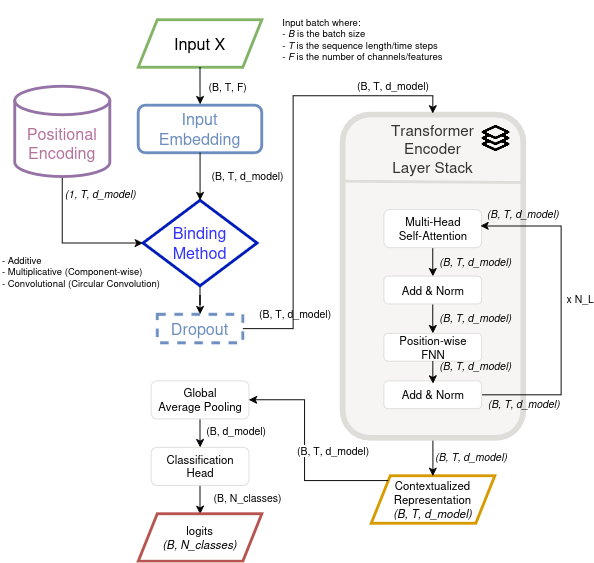

The diagram above was exported from draw.io. Its source (the exported page's mxGraphModel, read from the mxfile embedded in the PNG):
<mxGraphModel dx="715" dy="1050" grid="1" gridSize="10" guides="1" tooltips="1" connect="1" arrows="1" fold="1" page="1" pageScale="1" pageWidth="850" pageHeight="1100" math="0" shadow="0">
  <root>
    <mxCell id="Xn84C72ceCRqeHrLOQbM-0" />
    <mxCell id="Xn84C72ceCRqeHrLOQbM-1" parent="Xn84C72ceCRqeHrLOQbM-0" />
    <mxCell id="-ekmFwjxPLB6IquPZ5EX-15" value="" style="group;fontSize=16;" vertex="1" connectable="0" parent="Xn84C72ceCRqeHrLOQbM-1">
      <mxGeometry x="480" y="140" width="236.45999999999998" height="450" as="geometry" />
    </mxCell>
    <mxCell id="-ekmFwjxPLB6IquPZ5EX-27" value="&lt;div&gt;Contextualized&lt;/div&gt;&lt;div&gt;Representation&lt;/div&gt;&lt;div&gt;&lt;i&gt;(B, T, d_model)&lt;/i&gt;&lt;/div&gt;" style="shape=parallelogram;perimeter=parallelogramPerimeter;whiteSpace=wrap;html=1;fixedSize=1;fillColor=none;strokeColor=#d79b00;fontSize=12;strokeWidth=3;container=0;" vertex="1" parent="-ekmFwjxPLB6IquPZ5EX-15">
      <mxGeometry x="30" y="380" width="130" height="50" as="geometry" />
    </mxCell>
    <mxCell id="-ekmFwjxPLB6IquPZ5EX-28" value="&lt;div&gt;&lt;i&gt;(B, T, d_model)&lt;/i&gt;&lt;/div&gt;" style="edgeStyle=orthogonalEdgeStyle;rounded=0;orthogonalLoop=1;jettySize=auto;html=1;entryX=0.5;entryY=0;entryDx=0;entryDy=0;" edge="1" parent="-ekmFwjxPLB6IquPZ5EX-15" source="-ekmFwjxPLB6IquPZ5EX-13" target="-ekmFwjxPLB6IquPZ5EX-27">
      <mxGeometry y="40" relative="1" as="geometry">
        <mxPoint as="offset" />
      </mxGeometry>
    </mxCell>
    <mxCell id="-ekmFwjxPLB6IquPZ5EX-13" value="&lt;div&gt;&lt;font style=&quot;font-size: 16px;&quot;&gt;Transformer&lt;/font&gt;&lt;/div&gt;&lt;div&gt;&lt;font style=&quot;font-size: 16px;&quot;&gt;Encoder&lt;/font&gt;&lt;/div&gt;&lt;div&gt;&lt;font style=&quot;font-size: 16px;&quot;&gt;Layer Stack&lt;/font&gt;&lt;/div&gt;" style="rounded=1;whiteSpace=wrap;html=1;fillColor=light-dark(#f6f5f4, #272727);strokeColor=light-dark(#deddda, #959595);strokeWidth=6;fontColor=#333333;verticalAlign=top;" vertex="1" parent="-ekmFwjxPLB6IquPZ5EX-15">
      <mxGeometry width="190" height="340" as="geometry" />
    </mxCell>
    <mxCell id="-ekmFwjxPLB6IquPZ5EX-14" value="" style="endArrow=none;html=1;rounded=0;exitX=0.004;exitY=0.168;exitDx=0;exitDy=0;exitPerimeter=0;entryX=0.989;entryY=0.172;entryDx=0;entryDy=0;entryPerimeter=0;strokeWidth=3;fillColor=#f5f5f5;strokeColor=light-dark(#deddda, #959595);" edge="1" parent="-ekmFwjxPLB6IquPZ5EX-15">
      <mxGeometry width="50" height="50" relative="1" as="geometry">
        <mxPoint x="1.4299999999999908" y="69.99999999999989" as="sourcePoint" />
        <mxPoint x="188.58000000000007" y="71.35999999999979" as="targetPoint" />
      </mxGeometry>
    </mxCell>
    <mxCell id="-ekmFwjxPLB6IquPZ5EX-29" style="edgeStyle=orthogonalEdgeStyle;rounded=0;orthogonalLoop=1;jettySize=auto;html=1;entryX=0.5;entryY=0;entryDx=0;entryDy=0;" edge="1" parent="-ekmFwjxPLB6IquPZ5EX-15" source="-ekmFwjxPLB6IquPZ5EX-17" target="-ekmFwjxPLB6IquPZ5EX-21">
      <mxGeometry relative="1" as="geometry" />
    </mxCell>
    <mxCell id="-ekmFwjxPLB6IquPZ5EX-17" value="&lt;div&gt;Multi-Head&lt;/div&gt;&lt;div&gt;Self-Attention&lt;/div&gt;" style="rounded=1;whiteSpace=wrap;html=1;strokeColor=light-dark(#deddda, #ededed);" vertex="1" parent="-ekmFwjxPLB6IquPZ5EX-15">
      <mxGeometry x="43.54" y="100" width="102.92" height="40" as="geometry" />
    </mxCell>
    <mxCell id="-ekmFwjxPLB6IquPZ5EX-20" value="x N_L" style="edgeStyle=orthogonalEdgeStyle;rounded=0;orthogonalLoop=1;jettySize=auto;html=1;entryX=0.987;entryY=0.418;entryDx=0;entryDy=0;entryPerimeter=0;exitX=1;exitY=0.5;exitDx=0;exitDy=0;" edge="1" parent="-ekmFwjxPLB6IquPZ5EX-15" source="-ekmFwjxPLB6IquPZ5EX-26" target="-ekmFwjxPLB6IquPZ5EX-17">
      <mxGeometry x="0.0669" y="-20" relative="1" as="geometry">
        <Array as="points">
          <mxPoint x="230" y="295" />
          <mxPoint x="230" y="117" />
          <mxPoint x="145" y="117" />
        </Array>
        <mxPoint as="offset" />
      </mxGeometry>
    </mxCell>
    <mxCell id="-ekmFwjxPLB6IquPZ5EX-30" style="edgeStyle=orthogonalEdgeStyle;rounded=0;orthogonalLoop=1;jettySize=auto;html=1;entryX=0.5;entryY=0;entryDx=0;entryDy=0;" edge="1" parent="-ekmFwjxPLB6IquPZ5EX-15" source="-ekmFwjxPLB6IquPZ5EX-21" target="-ekmFwjxPLB6IquPZ5EX-25">
      <mxGeometry relative="1" as="geometry" />
    </mxCell>
    <mxCell id="-ekmFwjxPLB6IquPZ5EX-21" value="&lt;div&gt;Add &amp;amp; Norm&lt;/div&gt;" style="rounded=1;whiteSpace=wrap;html=1;strokeColor=light-dark(#deddda, #ededed);" vertex="1" parent="-ekmFwjxPLB6IquPZ5EX-15">
      <mxGeometry x="43.54" y="170" width="102.92" height="29.24" as="geometry" />
    </mxCell>
    <mxCell id="-ekmFwjxPLB6IquPZ5EX-25" value="&lt;div&gt;Position-wise&lt;/div&gt;&lt;div&gt;FNN&lt;/div&gt;" style="rounded=1;whiteSpace=wrap;html=1;strokeColor=light-dark(#deddda, #ededed);" vertex="1" parent="-ekmFwjxPLB6IquPZ5EX-15">
      <mxGeometry x="43.54000000000002" y="230" width="102.92" height="29.24" as="geometry" />
    </mxCell>
    <mxCell id="-ekmFwjxPLB6IquPZ5EX-26" value="&lt;div&gt;Add &amp;amp; Norm&lt;/div&gt;" style="rounded=1;whiteSpace=wrap;html=1;strokeColor=light-dark(#deddda, #ededed);" vertex="1" parent="-ekmFwjxPLB6IquPZ5EX-15">
      <mxGeometry x="43.54000000000002" y="280" width="102.92" height="29.24" as="geometry" />
    </mxCell>
    <mxCell id="-ekmFwjxPLB6IquPZ5EX-31" style="edgeStyle=orthogonalEdgeStyle;rounded=0;orthogonalLoop=1;jettySize=auto;html=1;entryX=0.5;entryY=0.096;entryDx=0;entryDy=0;entryPerimeter=0;" edge="1" parent="-ekmFwjxPLB6IquPZ5EX-15" source="-ekmFwjxPLB6IquPZ5EX-25" target="-ekmFwjxPLB6IquPZ5EX-26">
      <mxGeometry relative="1" as="geometry" />
    </mxCell>
    <mxCell id="-ekmFwjxPLB6IquPZ5EX-32" value="" style="shape=image;html=1;verticalAlign=top;verticalLabelPosition=bottom;labelBackgroundColor=#ffffff;imageAspect=0;aspect=fixed;image=https://cdn3.iconfinder.com/data/icons/user-interface-797/32/User_Interface_layer_stack_layers_UI-128.png" vertex="1" parent="-ekmFwjxPLB6IquPZ5EX-15">
      <mxGeometry x="146.46" y="10" width="30" height="30" as="geometry" />
    </mxCell>
    <mxCell id="-ekmFwjxPLB6IquPZ5EX-45" value="&lt;div&gt;&lt;i&gt;(B, T, d_model)&lt;/i&gt;&lt;/div&gt;" style="text;html=1;align=center;verticalAlign=middle;whiteSpace=wrap;rounded=0;fontSize=11;" vertex="1" parent="-ekmFwjxPLB6IquPZ5EX-15">
      <mxGeometry x="146.45999999999998" y="290" width="90" height="30" as="geometry" />
    </mxCell>
    <mxCell id="-ekmFwjxPLB6IquPZ5EX-46" value="&lt;div&gt;&lt;i&gt;(B, T, d_model)&lt;/i&gt;&lt;/div&gt;" style="text;html=1;align=center;verticalAlign=middle;whiteSpace=wrap;rounded=0;fontSize=11;" vertex="1" parent="-ekmFwjxPLB6IquPZ5EX-15">
      <mxGeometry x="145" y="90" width="90" height="30" as="geometry" />
    </mxCell>
    <mxCell id="-ekmFwjxPLB6IquPZ5EX-47" value="&lt;div&gt;&lt;i&gt;(B, T, d_model)&lt;/i&gt;&lt;/div&gt;" style="text;html=1;align=center;verticalAlign=middle;whiteSpace=wrap;rounded=0;fontSize=11;" vertex="1" parent="-ekmFwjxPLB6IquPZ5EX-15">
      <mxGeometry x="95" y="140" width="90" height="30" as="geometry" />
    </mxCell>
    <mxCell id="-ekmFwjxPLB6IquPZ5EX-48" value="&lt;div&gt;&lt;i&gt;(B, T, d_model)&lt;/i&gt;&lt;/div&gt;" style="text;html=1;align=center;verticalAlign=middle;whiteSpace=wrap;rounded=0;fontSize=11;" vertex="1" parent="-ekmFwjxPLB6IquPZ5EX-15">
      <mxGeometry x="95" y="199.24" width="90" height="30" as="geometry" />
    </mxCell>
    <mxCell id="-ekmFwjxPLB6IquPZ5EX-49" value="&lt;div&gt;&lt;i&gt;(B, T, d_model)&lt;/i&gt;&lt;/div&gt;" style="text;html=1;align=center;verticalAlign=middle;whiteSpace=wrap;rounded=0;fontSize=11;" vertex="1" parent="-ekmFwjxPLB6IquPZ5EX-15">
      <mxGeometry x="95" y="250" width="90" height="30" as="geometry" />
    </mxCell>
    <mxCell id="-ekmFwjxPLB6IquPZ5EX-2" value="&lt;div&gt;Input&lt;/div&gt;&lt;div&gt;Embedding&lt;/div&gt;" style="rounded=1;whiteSpace=wrap;html=1;fillColor=default;fontSize=17;strokeColor=#6C8EBF;fontColor=light-dark(#6C8EBF,#EDEDED);strokeWidth=3;" vertex="1" parent="Xn84C72ceCRqeHrLOQbM-1">
      <mxGeometry x="265" y="130" width="130" height="50" as="geometry" />
    </mxCell>
    <mxCell id="-ekmFwjxPLB6IquPZ5EX-3" value="" style="group;fontSize=17;" vertex="1" connectable="0" parent="Xn84C72ceCRqeHrLOQbM-1">
      <mxGeometry x="260" y="20" width="360" height="70" as="geometry" />
    </mxCell>
    <mxCell id="-ekmFwjxPLB6IquPZ5EX-0" value="Input X" style="shape=parallelogram;perimeter=parallelogramPerimeter;whiteSpace=wrap;html=1;fixedSize=1;fillColor=none;strokeColor=#82b366;fontSize=17;strokeWidth=3;" vertex="1" parent="-ekmFwjxPLB6IquPZ5EX-3">
      <mxGeometry x="5" y="20" width="130" height="50" as="geometry" />
    </mxCell>
    <mxCell id="-ekmFwjxPLB6IquPZ5EX-1" value="&lt;div&gt;Input batch where:&lt;/div&gt;&lt;div&gt;- &lt;i&gt;B &lt;/i&gt;is the batch size&lt;/div&gt;&lt;div&gt;- &lt;i&gt;T &lt;/i&gt;is the sequence length/time steps&lt;/div&gt;&lt;div&gt;- &lt;i&gt;F &lt;/i&gt;is the number of channels/features&lt;/div&gt;" style="text;html=1;align=left;verticalAlign=top;whiteSpace=wrap;rounded=0;fontSize=10;" vertex="1" parent="-ekmFwjxPLB6IquPZ5EX-3">
      <mxGeometry x="155" y="10" width="230" height="70" as="geometry" />
    </mxCell>
    <mxCell id="-ekmFwjxPLB6IquPZ5EX-7" value="&lt;i&gt;(1, T, d_model)&lt;/i&gt;" style="edgeStyle=orthogonalEdgeStyle;rounded=0;orthogonalLoop=1;jettySize=auto;html=1;entryX=0;entryY=0.5;entryDx=0;entryDy=0;exitX=0.5;exitY=1;exitDx=0;exitDy=0;exitPerimeter=0;" edge="1" parent="Xn84C72ceCRqeHrLOQbM-1" source="-ekmFwjxPLB6IquPZ5EX-5" target="-ekmFwjxPLB6IquPZ5EX-6">
      <mxGeometry x="-0.7561" y="40" relative="1" as="geometry">
        <Array as="points">
          <mxPoint x="185" y="275" />
        </Array>
        <mxPoint as="offset" />
      </mxGeometry>
    </mxCell>
    <mxCell id="-ekmFwjxPLB6IquPZ5EX-5" value="&lt;div&gt;Positional&lt;/div&gt;&lt;div&gt;Encoding&lt;/div&gt;" style="shape=cylinder3;whiteSpace=wrap;html=1;boundedLbl=1;backgroundOutline=1;size=15;strokeColor=#9673a6;strokeWidth=3;fillColor=none;fontColor=#B5739D;fontSize=17;" vertex="1" parent="Xn84C72ceCRqeHrLOQbM-1">
      <mxGeometry x="135" y="110" width="100" height="95" as="geometry" />
    </mxCell>
    <mxCell id="-ekmFwjxPLB6IquPZ5EX-11" value="(B, T, d_model)" style="edgeStyle=orthogonalEdgeStyle;rounded=0;orthogonalLoop=1;jettySize=auto;html=1;entryX=0.5;entryY=0;entryDx=0;entryDy=0;" edge="1" parent="Xn84C72ceCRqeHrLOQbM-1" source="-ekmFwjxPLB6IquPZ5EX-6" target="-ekmFwjxPLB6IquPZ5EX-10">
      <mxGeometry x="1" y="100" relative="1" as="geometry">
        <mxPoint x="330.0000000000001" y="340" as="targetPoint" />
        <mxPoint as="offset" />
      </mxGeometry>
    </mxCell>
    <mxCell id="-ekmFwjxPLB6IquPZ5EX-6" value="&lt;div&gt;Binding&lt;/div&gt;&lt;div&gt;Method&lt;/div&gt;" style="rhombus;whiteSpace=wrap;html=1;fillColor=none;fontColor=#3333FF;strokeColor=#001DBC;strokeWidth=3;fontSize=17;" vertex="1" parent="Xn84C72ceCRqeHrLOQbM-1">
      <mxGeometry x="270" y="230" width="120" height="90" as="geometry" />
    </mxCell>
    <mxCell id="-ekmFwjxPLB6IquPZ5EX-8" value="(B, T, d_model)" style="edgeStyle=orthogonalEdgeStyle;rounded=0;orthogonalLoop=1;jettySize=auto;html=1;entryX=0.5;entryY=0;entryDx=0;entryDy=0;" edge="1" parent="Xn84C72ceCRqeHrLOQbM-1" source="-ekmFwjxPLB6IquPZ5EX-2" target="-ekmFwjxPLB6IquPZ5EX-6">
      <mxGeometry y="50" relative="1" as="geometry">
        <mxPoint x="330" y="230" as="targetPoint" />
        <mxPoint as="offset" />
      </mxGeometry>
    </mxCell>
    <mxCell id="-ekmFwjxPLB6IquPZ5EX-9" value="(B, T, F)" style="edgeStyle=orthogonalEdgeStyle;rounded=0;orthogonalLoop=1;jettySize=auto;html=1;entryX=0.501;entryY=-0.019;entryDx=0;entryDy=0;entryPerimeter=0;" edge="1" parent="Xn84C72ceCRqeHrLOQbM-1" source="-ekmFwjxPLB6IquPZ5EX-0" target="-ekmFwjxPLB6IquPZ5EX-2">
      <mxGeometry x="0.0541" y="30" relative="1" as="geometry">
        <mxPoint x="-1" as="offset" />
      </mxGeometry>
    </mxCell>
    <mxCell id="-ekmFwjxPLB6IquPZ5EX-16" value="(B, T, d_model)" style="edgeStyle=orthogonalEdgeStyle;rounded=0;orthogonalLoop=1;jettySize=auto;html=1;entryX=0.5;entryY=-0.004;entryDx=0;entryDy=0;entryPerimeter=0;" edge="1" parent="Xn84C72ceCRqeHrLOQbM-1" source="-ekmFwjxPLB6IquPZ5EX-10" target="-ekmFwjxPLB6IquPZ5EX-13">
      <mxGeometry x="0.7369" y="10" relative="1" as="geometry">
        <Array as="points">
          <mxPoint x="428" y="365" />
          <mxPoint x="428" y="120" />
          <mxPoint x="575" y="120" />
        </Array>
        <mxPoint as="offset" />
      </mxGeometry>
    </mxCell>
    <mxCell id="-ekmFwjxPLB6IquPZ5EX-10" value="Dropout" style="rounded=0;whiteSpace=wrap;html=1;fillColor=none;strokeColor=#6c8ebf;strokeWidth=3;fontSize=17;fontColor=#6C8EBF;dashed=1;" vertex="1" parent="Xn84C72ceCRqeHrLOQbM-1">
      <mxGeometry x="285" y="350" width="90" height="30" as="geometry" />
    </mxCell>
    <mxCell id="-ekmFwjxPLB6IquPZ5EX-23" value="&lt;div&gt;- Additive&lt;/div&gt;&lt;div&gt;- Multiplicative (Component-wise)&lt;/div&gt;&lt;div&gt;- Convolutional (Circular Convolution)&lt;/div&gt;" style="text;html=1;align=left;verticalAlign=middle;whiteSpace=wrap;rounded=0;fontSize=10;" vertex="1" parent="Xn84C72ceCRqeHrLOQbM-1">
      <mxGeometry x="120" y="270" width="180" height="70" as="geometry" />
    </mxCell>
    <mxCell id="-ekmFwjxPLB6IquPZ5EX-40" value="(B, N_classes)" style="edgeStyle=orthogonalEdgeStyle;rounded=0;orthogonalLoop=1;jettySize=auto;html=1;entryX=0.5;entryY=0;entryDx=0;entryDy=0;" edge="1" parent="Xn84C72ceCRqeHrLOQbM-1" source="-ekmFwjxPLB6IquPZ5EX-36" target="-ekmFwjxPLB6IquPZ5EX-39">
      <mxGeometry x="-0.3343" y="40" relative="1" as="geometry">
        <mxPoint x="10" y="3" as="offset" />
      </mxGeometry>
    </mxCell>
    <mxCell id="-ekmFwjxPLB6IquPZ5EX-36" value="&lt;div&gt;Classification&lt;/div&gt;&lt;div&gt;Head&lt;/div&gt;" style="rounded=1;whiteSpace=wrap;html=1;strokeColor=light-dark(#deddda, #ededed);" vertex="1" parent="Xn84C72ceCRqeHrLOQbM-1">
      <mxGeometry x="278.54" y="490" width="102.92" height="40" as="geometry" />
    </mxCell>
    <mxCell id="-ekmFwjxPLB6IquPZ5EX-41" value="&lt;div&gt;(B, d_model)&lt;/div&gt;" style="edgeStyle=orthogonalEdgeStyle;rounded=0;orthogonalLoop=1;jettySize=auto;html=1;entryX=0.5;entryY=0;entryDx=0;entryDy=0;" edge="1" parent="Xn84C72ceCRqeHrLOQbM-1" source="-ekmFwjxPLB6IquPZ5EX-38" target="-ekmFwjxPLB6IquPZ5EX-36">
      <mxGeometry x="-0.3343" y="30" relative="1" as="geometry">
        <mxPoint x="8" y="3" as="offset" />
      </mxGeometry>
    </mxCell>
    <mxCell id="-ekmFwjxPLB6IquPZ5EX-38" value="&lt;div&gt;Global&lt;/div&gt;&lt;div&gt;Average Pooling&lt;/div&gt;" style="rounded=1;whiteSpace=wrap;html=1;strokeColor=light-dark(#deddda, #ededed);" vertex="1" parent="Xn84C72ceCRqeHrLOQbM-1">
      <mxGeometry x="278.54" y="420" width="102.92" height="40" as="geometry" />
    </mxCell>
    <mxCell id="-ekmFwjxPLB6IquPZ5EX-39" value="&lt;div&gt;logits&lt;/div&gt;&lt;i&gt;(B, N_classes)&lt;/i&gt;" style="shape=parallelogram;perimeter=parallelogramPerimeter;whiteSpace=wrap;html=1;fixedSize=1;fillColor=none;strokeColor=#b85450;fontSize=12;strokeWidth=3;container=0;" vertex="1" parent="Xn84C72ceCRqeHrLOQbM-1">
      <mxGeometry x="265" y="560" width="130" height="50" as="geometry" />
    </mxCell>
    <mxCell id="-ekmFwjxPLB6IquPZ5EX-42" value="(B, T, d_model)" style="edgeStyle=orthogonalEdgeStyle;rounded=0;orthogonalLoop=1;jettySize=auto;html=1;" edge="1" parent="Xn84C72ceCRqeHrLOQbM-1" source="-ekmFwjxPLB6IquPZ5EX-27" target="-ekmFwjxPLB6IquPZ5EX-38">
      <mxGeometry x="0.0286" y="-30" relative="1" as="geometry">
        <Array as="points">
          <mxPoint x="440" y="525" />
          <mxPoint x="440" y="440" />
        </Array>
        <mxPoint as="offset" />
      </mxGeometry>
    </mxCell>
  </root>
</mxGraphModel>